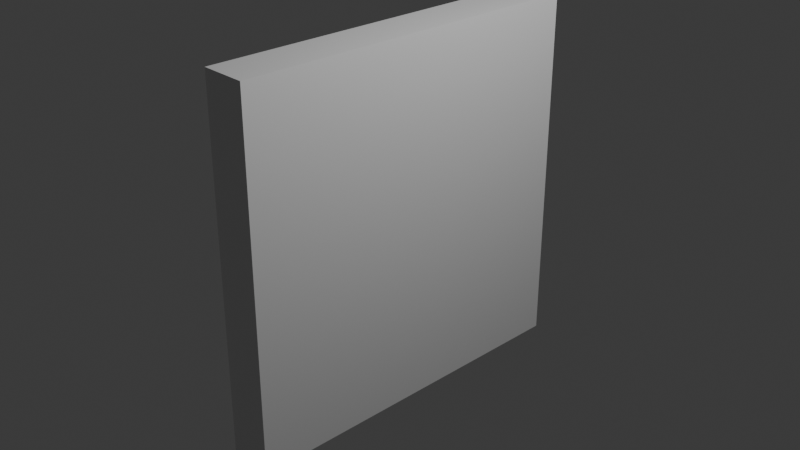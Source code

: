 # Source: wall.blend  (saved by Blender 4.2.66; exported with 4.5.12 LTS)
import bpy
from mathutils import Matrix  # noqa: F401  (used for matrix-valued properties, if any)

bpy.ops.wm.read_factory_settings(use_empty=True)
scene = bpy.context.scene
scene.name = 'Scene'

# ---- collections
col_collection = bpy.data.collections.new('Collection'); scene.collection.children.link(col_collection)

# ---- materials (node trees are filled in below, after node groups)
mat_material = bpy.data.materials.new('Material')
mat_material.alpha_threshold = 0.0
mat_material.use_transparent_shadow = False
mat_material.roughness = 0.5
mat_material.line_color = (0.0, 0.0, 0.0, 1.0)

# ---- material node trees
mat_material.use_nodes = True; mat_material.node_tree.nodes.clear()
_N = mat_material.node_tree.nodes; _L = mat_material.node_tree.links
n0 = _N.new('ShaderNodeOutputMaterial'); n0.name = 'Material Output'; n0.location = (300, 300)
n1 = _N.new('ShaderNodeBsdfPrincipled'); n1.name = 'Principled BSDF'; n1.location = (10, 300)
n1.inputs[3].default_value = 1.45
_L.new(n1.outputs[0], n0.inputs[0])
n0.is_active_output = True

# ---- world
world_world = bpy.data.worlds.new('World'); scene.world = world_world
world_world.use_nodes = True; world_world.node_tree.nodes.clear()
_N = world_world.node_tree.nodes; _L = world_world.node_tree.links
n0 = _N.new('ShaderNodeOutputWorld'); n0.name = 'World Output'; n0.location = (300, 300)
n1 = _N.new('ShaderNodeBackground'); n1.name = 'Background'; n1.location = (10, 300)
n1.inputs[0].default_value = (0.05088, 0.05088, 0.05088, 1.0)
_L.new(n1.outputs[0], n0.inputs[0])
n0.is_active_output = True
world_world.color = (0.05088, 0.05088, 0.05088)
world_world.sun_shadow_jitter_overblur = 0.0

# ---- cameras
cam_camera = bpy.data.cameras.new('Camera')
cam_camera.clip_end = 100.0
cam_camera.ortho_scale = 7.314

# ---- lights
light_light = bpy.data.lights.new('Light', 'POINT')
light_light.energy = 1000.0
light_light.shadow_soft_size = 0.1

# ---- meshes
me_cube = bpy.data.meshes.new('Cube')
me_cube.from_pydata([(1.0, 1.0, 1.0), (1.0, 1.0, -1.0), (1.0, -1.0, 1.0), (1.0, -1.0, -1.0), (-1.0, 1.0, 1.0), (-1.0, 1.0, -1.0), (-1.0, -1.0, 1.0), (-1.0, -1.0, -1.0)], [], [(0, 4, 6, 2), (3, 2, 6, 7), (7, 6, 4, 5), (5, 1, 3, 7), (1, 0, 2, 3), (5, 4, 0, 1)])
_uv = me_cube.uv_layers.new(name='UVMap')
_uv.uv.foreach_set('vector', [0.625, 0.5, 0.875, 0.5, 0.875, 0.75, 0.625, 0.75, 0.375, 0.75, 0.625, 0.75, 0.625, 1.0, 0.375, 1.0, 0.375, 0.0, 0.625, 0.0, 0.625, 0.25, 0.375, 0.25, 0.125, 0.5, 0.375, 0.5, 0.375, 0.75, 0.125, 0.75, 0.375, 0.5, 0.625, 0.5, 0.625, 0.75, 0.375, 0.75, 0.375, 0.25, 0.625, 0.25, 0.625, 0.5, 0.375, 0.5])
me_cube.materials.append(mat_material)
me_cube.use_mirror_vertex_groups = False
me_cube.update()

# ---- objects
ob_cube = bpy.data.objects.new('Cube', me_cube)
ob_light = bpy.data.objects.new('Light', light_light)
ob_camera = bpy.data.objects.new('Camera', cam_camera)

# ---- transforms, parenting, visibility, modifiers, constraints
ob_cube.location = (0.0, 0.0, 0.0)
ob_cube.scale = (0.25, 2.0, 2.0)
ob_cube.lock_rotations_4d = False
ob_cube.lock_scale = (True, False, False)
ob_cube.empty_display_type = 'ARROWS'
ob_cube.lineart.crease_threshold = 0.0
ob_light.location = (4.076, 1.005, 5.904)
ob_light.rotation_euler = (0.6503, 0.05522, 1.866)
ob_light.lock_rotations_4d = False
ob_light.empty_display_type = 'ARROWS'
ob_light.color = (0.0, 0.0, 0.0, 0.0)
ob_light.lineart.crease_threshold = 0.0
ob_camera.location = (7.359, -6.926, 4.958)
ob_camera.rotation_euler = (1.109, 0.0, 0.8149)
ob_camera.lock_rotations_4d = False
ob_camera.empty_display_type = 'ARROWS'
ob_camera.color = (0.0, 0.0, 0.0, 0.0)
ob_camera.display_type = 'WIRE'
ob_camera.lineart.crease_threshold = 0.0

# ---- collection membership
col_collection.objects.link(ob_cube)
col_collection.objects.link(ob_light)
col_collection.objects.link(ob_camera)

# ---- scene / render settings (as saved in the file)
scene.camera = ob_camera
scene.frame_start = 1; scene.frame_end = 250; scene.frame_set(1)
scene.render.engine = 'BLENDER_EEVEE_NEXT'
bpy.context.view_layer.update()
